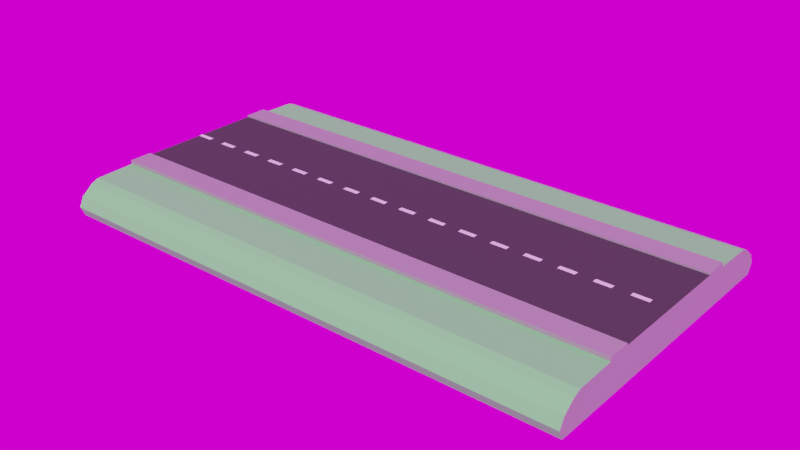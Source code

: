 # Source: Road.blend  (saved by Blender 3.2.14; exported with 4.5.12 LTS)
import bpy
from mathutils import Matrix  # noqa: F401  (used for matrix-valued properties, if any)

bpy.ops.wm.read_factory_settings(use_empty=True)
scene = bpy.context.scene
scene.name = 'Scene'

# ---- collections
col_collection = bpy.data.collections.new('Collection'); scene.collection.children.link(col_collection)

# ---- images (referenced by path relative to the original .blend; pixels are not part of the script)
import os
ASSET_DIR = os.environ.get("B2B_ASSET_DIR", "")  # directory of the original .blend (textures are referenced by path, not embedded)
HERE = os.path.dirname(os.path.abspath(__file__))  # packed textures are extracted next to this script under _unpacked/

def load_image(name, relpath, width, height, colorspace="sRGB"):
    """Load a texture the original file referenced (path relative to the .blend, or extracted next to this script)."""
    p = next((c for c in (os.path.join(HERE, relpath), os.path.join(ASSET_DIR, relpath)) if relpath and os.path.exists(c)), "")
    if p:
        img = bpy.data.images.load(p, check_existing=True)
        img.name = name
    else:  # same state as the original file: an image datablock whose file is absent (Cycles renders it pink)
        img = bpy.data.images.new(name, width, height)
        img.source = "FILE"
        img.filepath = "//" + (relpath or name)
    img.colorspace_settings.name = colorspace
    return img
img_sunrise_exr = load_image('sunrise.exr', 'sunrise.exr', 1024, 1024, 'Linear Rec.709')

# ---- materials (node trees are filled in below, after node groups)
mat_concrete = bpy.data.materials.new('Concrete')
mat_road = bpy.data.materials.new('Road')
mat_grass = bpy.data.materials.new('Grass')
mat_stripes = bpy.data.materials.new('Stripes')

# ---- material node trees
mat_concrete.use_nodes = True; mat_concrete.node_tree.nodes.clear()
_N = mat_concrete.node_tree.nodes; _L = mat_concrete.node_tree.links
n0 = _N.new('ShaderNodeBsdfPrincipled'); n0.name = 'Principled BSDF'; n0.location = (10, 300)
n0.distribution = 'GGX'
n0.subsurface_method = 'RANDOM_WALK_SKIN'
n0.inputs[0].default_value = (0.3111, 0.3111, 0.3111, 1.0)
n0.inputs[3].default_value = 1.45
n0.inputs[27].default_value = (0.0, 0.0, 0.0, 1.0)
n0.inputs[28].default_value = 1.0
n1 = _N.new('ShaderNodeOutputMaterial'); n1.name = 'Material Output'; n1.location = (300, 300)
_L.new(n0.outputs[0], n1.inputs[0])
n1.is_active_output = True
mat_road.use_nodes = True; mat_road.node_tree.nodes.clear()
_N = mat_road.node_tree.nodes; _L = mat_road.node_tree.links
n0 = _N.new('ShaderNodeBsdfPrincipled'); n0.name = 'Principled BSDF'; n0.location = (10, 300)
n0.distribution = 'GGX'
n0.subsurface_method = 'RANDOM_WALK_SKIN'
n0.inputs[0].default_value = (0.04321, 0.04321, 0.04321, 1.0)
n0.inputs[2].default_value = 1.0
n0.inputs[3].default_value = 1.45
n0.inputs[27].default_value = (0.0, 0.0, 0.0, 1.0)
n0.inputs[28].default_value = 1.0
n1 = _N.new('ShaderNodeOutputMaterial'); n1.name = 'Material Output'; n1.location = (300, 300)
_L.new(n0.outputs[0], n1.inputs[0])
n1.is_active_output = True
mat_grass.use_nodes = True; mat_grass.node_tree.nodes.clear()
_N = mat_grass.node_tree.nodes; _L = mat_grass.node_tree.links
n0 = _N.new('ShaderNodeBsdfPrincipled'); n0.name = 'Principled BSDF'; n0.location = (10, 300)
n0.distribution = 'GGX'
n0.subsurface_method = 'RANDOM_WALK_SKIN'
n0.inputs[0].default_value = (0.1733, 0.8, 0.2027, 1.0)
n0.inputs[3].default_value = 1.45
n0.inputs[27].default_value = (0.0, 0.0, 0.0, 1.0)
n0.inputs[28].default_value = 1.0
n1 = _N.new('ShaderNodeOutputMaterial'); n1.name = 'Material Output'; n1.location = (300, 300)
_L.new(n0.outputs[0], n1.inputs[0])
n1.is_active_output = True
mat_stripes.use_nodes = True; mat_stripes.node_tree.nodes.clear()
_N = mat_stripes.node_tree.nodes; _L = mat_stripes.node_tree.links
n0 = _N.new('ShaderNodeBsdfPrincipled'); n0.name = 'Principled BSDF'; n0.location = (10, 300)
n0.distribution = 'GGX'
n0.subsurface_method = 'RANDOM_WALK_SKIN'
n0.inputs[2].default_value = 1.0
n0.inputs[3].default_value = 1.45
n0.inputs[27].default_value = (0.0, 0.0, 0.0, 1.0)
n0.inputs[28].default_value = 1.0
n1 = _N.new('ShaderNodeOutputMaterial'); n1.name = 'Material Output'; n1.location = (300, 300)
_L.new(n0.outputs[0], n1.inputs[0])
n1.is_active_output = True

# ---- world
world_world = bpy.data.worlds.new('World'); scene.world = world_world
world_world.use_nodes = True; world_world.node_tree.nodes.clear()
_N = world_world.node_tree.nodes; _L = world_world.node_tree.links
n0 = _N.new('ShaderNodeOutputWorld'); n0.name = 'World Output'; n0.location = (300, 300)
n1 = _N.new('ShaderNodeBackground'); n1.name = 'Background'; n1.location = (10, 300)
n2 = _N.new('ShaderNodeTexEnvironment'); n2.name = 'Environment Texture'; n2.location = (-280, 275)
n2.image = img_sunrise_exr
_L.new(n1.outputs[0], n0.inputs[0])
_L.new(n2.outputs[0], n1.inputs[0])
n0.is_active_output = True
world_world.color = (0.05088, 0.05088, 0.05088)
world_world.use_sun_shadow = False
world_world.sun_shadow_jitter_overblur = 0.0

# ---- meshes
me_plane_002 = bpy.data.meshes.new('Plane.002')
me_plane_002.from_pydata([(-1.0, -1.0, 0.3724), (1.0, -1.0, 0.3724), (-1.0, 1.0, 0.3724), (1.0, 1.0, 0.3724), (-1.0, 0.7386, 0.3724), (-1.0, -0.7386, 0.3724), (1.0, -0.7386, 0.3724), (1.0, 0.7386, 0.3724), (-1.0, -1.0, 0.1224), (1.0, -1.0, 0.1224), (-1.0, 1.0, 0.1224), (1.0, 1.0, 0.1224), (-1.0, 1.451, 0.004859), (1.0, 1.451, 0.004859), (1.0, -1.451, 0.004859), (-1.0, -1.451, 0.004859), (-1.0, -0.7386, 0.5724), (-1.0, -1.0, 0.5724), (1.0, -1.0, 0.5724), (1.0, 0.7386, 0.5724), (1.0, 1.0, 0.5724), (-1.0, 1.0, 0.5724), (-1.0, 0.7386, 0.5724), (1.0, -0.7386, 0.5724), (-1.0, 1.531, -0.3244), (-1.0, -1.531, -0.3244), (1.0, -1.531, -0.3244), (1.0, 1.531, -0.3244), (-1.0, 1.589, -0.7816), (-1.0, -1.589, -0.7816), (1.0, -1.589, -0.7816), (1.0, 1.589, -0.7816), (-1.0, 1.663, -1.37), (-1.0, -1.663, -1.37), (1.0, -1.663, -1.37), (1.0, 1.663, -1.37), (-1.0, 1.663, -3.574), (-1.0, -1.663, -3.574), (1.0, -1.663, -3.574), (1.0, 1.663, -3.574), (1.0, 1.715, -2.472), (1.0, -1.715, -2.472), (-1.0, -1.715, -2.472), (-1.0, 1.715, -2.472), (-1.0, 0.0274, 0.3724), (-1.0, -0.0274, 0.3724), (1.0, -0.0274, 0.3724), (1.0, 0.0274, 0.3724), (-1.0, 0.0274, 0.3716), (-1.0, -0.0274, 0.3716), (1.0, -0.0274, 0.3716), (1.0, 0.0274, 0.3716), (-0.9375, -0.0274, 0.3716), (-0.875, -0.0274, 0.3716), (-0.8125, -0.0274, 0.3716), (-0.75, -0.0274, 0.3716), (-0.6875, -0.0274, 0.3716), (-0.625, -0.0274, 0.3716), (-0.5625, -0.0274, 0.3716), (-0.5, -0.0274, 0.3716), (-0.4375, -0.0274, 0.3716), (-0.375, -0.0274, 0.3716), (-0.3125, -0.0274, 0.3716), (-0.25, -0.0274, 0.3716), (-0.1875, -0.0274, 0.3716), (-0.125, -0.0274, 0.3716), (-0.0625, -0.0274, 0.3716), (0.0, -0.0274, 0.3716), (0.0625, -0.0274, 0.3716), (0.125, -0.0274, 0.3716), (0.1875, -0.0274, 0.3716), (0.25, -0.0274, 0.3716), (0.3125, -0.0274, 0.3716), (0.375, -0.0274, 0.3716), (0.4375, -0.0274, 0.3716), (0.5, -0.0274, 0.3716), (0.5625, -0.0274, 0.3716), (0.625, -0.0274, 0.3716), (0.6875, -0.0274, 0.3716), (0.75, -0.0274, 0.3716), (0.8125, -0.0274, 0.3716), (0.875, -0.0274, 0.3716), (0.9375, -0.0274, 0.3716), (-0.9375, 0.0274, 0.3716), (-0.875, 0.0274, 0.3716), (-0.8125, 0.0274, 0.3716), (-0.75, 0.0274, 0.3716), (-0.6875, 0.0274, 0.3716), (-0.625, 0.0274, 0.3716), (-0.5625, 0.0274, 0.3716), (-0.5, 0.0274, 0.3716), (-0.4375, 0.0274, 0.3716), (-0.375, 0.0274, 0.3716), (-0.3125, 0.0274, 0.3716), (-0.25, 0.0274, 0.3716), (-0.1875, 0.0274, 0.3716), (-0.125, 0.0274, 0.3716), (-0.0625, 0.0274, 0.3716), (0.0, 0.0274, 0.3716), (0.0625, 0.0274, 0.3716), (0.125, 0.0274, 0.3716), (0.1875, 0.0274, 0.3716), (0.25, 0.0274, 0.3716), (0.3125, 0.0274, 0.3716), (0.375, 0.0274, 0.3716), (0.4375, 0.0274, 0.3716), (0.5, 0.0274, 0.3716), (0.5625, 0.0274, 0.3716), (0.625, 0.0274, 0.3716), (0.6875, 0.0274, 0.3716), (0.75, 0.0274, 0.3716), (0.8125, 0.0274, 0.3716), (0.875, 0.0274, 0.3716), (0.9375, 0.0274, 0.3716)], [], [(3, 20, 19, 7), (4, 22, 21, 2), (6, 50, 82, 81, 80, 79, 78, 77, 76, 75, 74, 73, 72, 71, 70, 69, 68, 67, 66, 65, 64, 63, 62, 61, 60, 59, 58, 57, 56, 55, 54, 53, 52, 49, 5), (11, 13, 12, 10), (9, 14, 13, 11), (10, 12, 15, 8), (4, 2, 10, 8, 0, 5, 45, 44), (6, 1, 9, 11, 3, 7, 47, 46), (8, 15, 14, 9), (3, 11, 10, 2), (0, 8, 9, 1), (13, 27, 24, 12), (22, 19, 20, 21), (17, 18, 23, 16), (0, 17, 16, 5), (7, 19, 22, 4), (2, 21, 20, 3), (1, 18, 17, 0), (5, 16, 23, 6), (6, 23, 18, 1), (26, 30, 31, 27), (14, 26, 27, 13), (15, 25, 26, 14), (12, 24, 25, 15), (31, 35, 32, 28), (24, 28, 29, 25), (27, 31, 28, 24), (25, 29, 30, 26), (41, 38, 39, 40), (29, 33, 34, 30), (30, 34, 35, 31), (28, 32, 33, 29), (38, 37, 36, 39), (43, 36, 37, 42), (40, 39, 36, 43), (42, 37, 38, 41), (33, 42, 41, 34), (35, 40, 43, 32), (32, 43, 42, 33), (34, 41, 40, 35), (7, 4, 48, 83, 84, 85, 86, 87, 88, 89, 90, 91, 92, 93, 94, 95, 96, 97, 98, 99, 100, 101, 102, 103, 104, 105, 106, 107, 108, 109, 110, 111, 112, 113, 51), (49, 52, 83, 48), (82, 50, 51, 113), (52, 53, 84, 83), (53, 54, 85, 84), (54, 55, 86, 85), (55, 56, 87, 86), (56, 57, 88, 87), (57, 58, 89, 88), (58, 59, 90, 89), (59, 60, 91, 90), (60, 61, 92, 91), (61, 62, 93, 92), (62, 63, 94, 93), (63, 64, 95, 94), (64, 65, 96, 95), (65, 66, 97, 96), (66, 67, 98, 97), (67, 68, 99, 98), (68, 69, 100, 99), (69, 70, 101, 100), (70, 71, 102, 101), (71, 72, 103, 102), (72, 73, 104, 103), (73, 74, 105, 104), (74, 75, 106, 105), (75, 76, 107, 106), (76, 77, 108, 107), (77, 78, 109, 108), (78, 79, 110, 109), (79, 80, 111, 110), (80, 81, 112, 111), (81, 82, 113, 112)])
me_plane_002.polygons.foreach_set('material_index', [0, 0, 1, 2, 0, 0, 0, 0, 2, 0, 0, 2, 0, 0, 0, 0, 0, 0, 0, 0, 0, 0, 2, 0, 2, 0, 2, 2, 0, 2, 0, 0, 0, 0, 2, 2, 2, 2, 0, 0, 1, 3, 1, 1, 3, 1, 3, 1, 3, 1, 3, 1, 3, 1, 3, 1, 3, 1, 3, 1, 3, 1, 3, 1, 3, 1, 3, 1, 3, 1, 3, 1, 3])
_uv = me_plane_002.uv_layers.new(name='UVMap')
_uv.uv.foreach_set('vector', [1.0, 1.0, 1.0, 1.0, 1.0, 0.6667, 1.0, 0.6667, 0.0, 0.6667, 0.0, 0.6667, 0.0, 1.0, 0.0, 1.0, 1.0, 0.3333, 1.0, 0.4444, 0.9688, 0.4444, 0.9375, 0.4444, 0.9062, 0.4444, 0.875, 0.4444, 0.8438, 0.4444, 0.8125, 0.4444, 0.7812, 0.4444, 0.75, 0.4444, 0.7188, 0.4444, 0.6875, 0.4444, 0.6562, 0.4444, 0.625, 0.4444, 0.5938, 0.4444, 0.5625, 0.4444, 0.5312, 0.4444, 0.5, 0.4444, 0.4688, 0.4444, 0.4375, 0.4444, 0.4062, 0.4444, 0.375, 0.4444, 0.3438, 0.4444, 0.3125, 0.4444, 0.2812, 0.4444, 0.25, 0.4444, 0.2188, 0.4444, 0.1875, 0.4444, 0.1562, 0.4444, 0.125, 0.4444, 0.09375, 0.4444, 0.0625, 0.4444, 0.03125, 0.4444, 0.0, 0.4444, 0.0, 0.3333, 1.0, 1.0, 1.0, 1.0, 0.0, 1.0, 0.0, 1.0, 1.0, 0.0, 1.0, 0.0, 1.0, 1.0, 1.0, 1.0, 0.0, 1.0, 0.0, 1.0, 0.0, 0.0, 0.0, 0.0, 0.0, 0.6667, 0.0, 1.0, 0.0, 1.0, 0.0, 0.0, 0.0, 0.0, 0.0, 0.3333, 0.0, 0.4444, 0.0, 0.5556, 1.0, 0.3333, 1.0, 0.0, 1.0, 0.0, 1.0, 1.0, 1.0, 1.0, 1.0, 0.6667, 1.0, 0.5556, 1.0, 0.4444, 0.0, 0.0, 0.0, 0.0, 1.0, 0.0, 1.0, 0.0, 1.0, 1.0, 1.0, 1.0, 0.0, 1.0, 0.0, 1.0, 0.0, 0.0, 0.0, 0.0, 1.0, 0.0, 1.0, 0.0, 1.0, 1.0, 1.0, 1.0, 0.0, 1.0, 0.0, 1.0, 0.0, 0.6667, 1.0, 0.6667, 1.0, 1.0, 0.0, 1.0, 0.0, 0.0, 1.0, 0.0, 1.0, 0.3333, 0.0, 0.3333, 0.0, 0.0, 0.0, 0.0, 0.0, 0.3333, 0.0, 0.3333, 1.0, 0.6667, 1.0, 0.6667, 0.0, 0.6667, 0.0, 0.6667, 0.0, 1.0, 0.0, 1.0, 1.0, 1.0, 1.0, 1.0, 1.0, 0.0, 1.0, 0.0, 0.0, 0.0, 0.0, 0.0, 0.0, 0.3333, 0.0, 0.3333, 1.0, 0.3333, 1.0, 0.3333, 1.0, 0.3333, 1.0, 0.3333, 1.0, 0.0, 1.0, 0.0, 1.0, 0.0, 1.0, 0.0, 1.0, 1.0, 1.0, 1.0, 1.0, 0.0, 1.0, 0.0, 1.0, 1.0, 1.0, 1.0, 0.0, 0.0, 0.0, 0.0, 1.0, 0.0, 1.0, 0.0, 0.0, 1.0, 0.0, 1.0, 0.0, 0.0, 0.0, 0.0, 1.0, 1.0, 1.0, 1.0, 0.0, 1.0, 0.0, 1.0, 0.0, 1.0, 0.0, 1.0, 0.0, 0.0, 0.0, 0.0, 1.0, 1.0, 1.0, 1.0, 0.0, 1.0, 0.0, 1.0, 0.0, 0.0, 0.0, 0.0, 1.0, 0.0, 1.0, 0.0, 1.0, 0.0, 1.0, 0.0, 1.0, 1.0, 1.0, 1.0, 0.0, 0.0, 0.0, 0.0, 1.0, 0.0, 1.0, 0.0, 1.0, 0.0, 1.0, 0.0, 1.0, 1.0, 1.0, 1.0, 0.0, 1.0, 0.0, 1.0, 0.0, 0.0, 0.0, 0.0, 1.0, 0.0, 0.0, 0.0, 0.0, 1.0, 1.0, 1.0, 0.0, 1.0, 0.0, 1.0, 0.0, 0.0, 0.0, 0.0, 1.0, 1.0, 1.0, 1.0, 0.0, 1.0, 0.0, 1.0, 0.0, 0.0, 0.0, 0.0, 1.0, 0.0, 1.0, 0.0, 0.0, 0.0, 0.0, 0.0, 1.0, 0.0, 1.0, 0.0, 1.0, 1.0, 1.0, 1.0, 0.0, 1.0, 0.0, 1.0, 0.0, 1.0, 0.0, 1.0, 0.0, 0.0, 0.0, 0.0, 1.0, 0.0, 1.0, 0.0, 1.0, 1.0, 1.0, 1.0, 1.0, 0.6667, 0.0, 0.6667, 0.0, 0.5556, 0.03125, 0.5556, 0.0625, 0.5556, 0.09375, 0.5556, 0.125, 0.5556, 0.1562, 0.5556, 0.1875, 0.5556, 0.2188, 0.5556, 0.25, 0.5556, 0.2812, 0.5556, 0.3125, 0.5556, 0.3438, 0.5556, 0.375, 0.5556, 0.4062, 0.5556, 0.4375, 0.5556, 0.4688, 0.5556, 0.5, 0.5556, 0.5312, 0.5556, 0.5625, 0.5556, 0.5938, 0.5556, 0.625, 0.5556, 0.6562, 0.5556, 0.6875, 0.5556, 0.7188, 0.5556, 0.75, 0.5556, 0.7812, 0.5556, 0.8125, 0.5556, 0.8438, 0.5556, 0.875, 0.5556, 0.9062, 0.5556, 0.9375, 0.5556, 0.9688, 0.5556, 1.0, 0.5556, 0.0, 0.4444, 0.03125, 0.4444, 0.03125, 0.5556, 0.0, 0.5556, 0.9688, 0.4444, 1.0, 0.4444, 1.0, 0.5556, 0.9688, 0.5556, 0.03125, 0.4444, 0.0625, 0.4444, 0.0625, 0.5556, 0.03125, 0.5556, 0.0625, 0.4444, 0.09375, 0.4444, 0.09375, 0.5556, 0.0625, 0.5556, 0.09375, 0.4444, 0.125, 0.4444, 0.125, 0.5556, 0.09375, 0.5556, 0.125, 0.4444, 0.1562, 0.4444, 0.1562, 0.5556, 0.125, 0.5556, 0.1562, 0.4444, 0.1875, 0.4444, 0.1875, 0.5556, 0.1562, 0.5556, 0.1875, 0.4444, 0.2188, 0.4444, 0.2188, 0.5556, 0.1875, 0.5556, 0.2188, 0.4444, 0.25, 0.4444, 0.25, 0.5556, 0.2188, 0.5556, 0.25, 0.4444, 0.2812, 0.4444, 0.2812, 0.5556, 0.25, 0.5556, 0.2812, 0.4444, 0.3125, 0.4444, 0.3125, 0.5556, 0.2812, 0.5556, 0.3125, 0.4444, 0.3438, 0.4444, 0.3438, 0.5556, 0.3125, 0.5556, 0.3438, 0.4444, 0.375, 0.4444, 0.375, 0.5556, 0.3438, 0.5556, 0.375, 0.4444, 0.4062, 0.4444, 0.4062, 0.5556, 0.375, 0.5556, 0.4062, 0.4444, 0.4375, 0.4444, 0.4375, 0.5556, 0.4062, 0.5556, 0.4375, 0.4444, 0.4688, 0.4444, 0.4688, 0.5556, 0.4375, 0.5556, 0.4688, 0.4444, 0.5, 0.4444, 0.5, 0.5556, 0.4688, 0.5556, 0.5, 0.4444, 0.5312, 0.4444, 0.5312, 0.5556, 0.5, 0.5556, 0.5312, 0.4444, 0.5625, 0.4444, 0.5625, 0.5556, 0.5312, 0.5556, 0.5625, 0.4444, 0.5938, 0.4444, 0.5938, 0.5556, 0.5625, 0.5556, 0.5938, 0.4444, 0.625, 0.4444, 0.625, 0.5556, 0.5938, 0.5556, 0.625, 0.4444, 0.6562, 0.4444, 0.6562, 0.5556, 0.625, 0.5556, 0.6562, 0.4444, 0.6875, 0.4444, 0.6875, 0.5556, 0.6562, 0.5556, 0.6875, 0.4444, 0.7188, 0.4444, 0.7188, 0.5556, 0.6875, 0.5556, 0.7188, 0.4444, 0.75, 0.4444, 0.75, 0.5556, 0.7188, 0.5556, 0.75, 0.4444, 0.7812, 0.4444, 0.7812, 0.5556, 0.75, 0.5556, 0.7812, 0.4444, 0.8125, 0.4444, 0.8125, 0.5556, 0.7812, 0.5556, 0.8125, 0.4444, 0.8438, 0.4444, 0.8438, 0.5556, 0.8125, 0.5556, 0.8438, 0.4444, 0.875, 0.4444, 0.875, 0.5556, 0.8438, 0.5556, 0.875, 0.4444, 0.9062, 0.4444, 0.9062, 0.5556, 0.875, 0.5556, 0.9062, 0.4444, 0.9375, 0.4444, 0.9375, 0.5556, 0.9062, 0.5556, 0.9375, 0.4444, 0.9688, 0.4444, 0.9688, 0.5556, 0.9375, 0.5556])
me_plane_002.materials.append(mat_concrete)
me_plane_002.materials.append(mat_road)
me_plane_002.materials.append(mat_grass)
me_plane_002.materials.append(mat_stripes)
me_plane_002.update()

# ---- objects
ob_cestabase = bpy.data.objects.new('CestaBase', me_plane_002)

# ---- transforms, parenting, visibility, modifiers, constraints
ob_cestabase.location = (0.0, 0.0, 3.598)
ob_cestabase.scale = (30.0, 10.0, 1.0)

# ---- collection membership
col_collection.objects.link(ob_cestabase)

# ---- scene / render settings (as saved in the file)
scene.frame_start = 1; scene.frame_end = 250; scene.frame_set(1)
scene.render.engine = 'CYCLES'
scene.render.resolution_percentage = 50
scene.render.film_transparent = True
scene.cycles.samples = 32
scene.cycles.sampling_pattern = 'TABULATED_SOBOL'
scene.cycles.use_light_tree = False
scene.view_settings.view_transform = 'Filmic'
bpy.context.view_layer.update()

# ---- added for rendering (the .blend has no active camera and no usable light): camera, sun
cam_auto = bpy.data.cameras.new('AutoCamera')
cam_auto.lens = 50.0
cam_auto.sensor_width = 36.0
cam_auto.clip_end = 1124.23
ob_auto_camera = bpy.data.objects.new('AutoCamera', cam_auto)
scene.collection.objects.link(ob_auto_camera)
ob_auto_camera.location = (64.0588, -76.8705, 53.3443)
ob_auto_camera.rotation_euler = (1.09748, -7.21219e-08, 0.694738)
scene.camera = ob_auto_camera
light_auto_sun = bpy.data.lights.new('AutoSun', 'SUN')
light_auto_sun.energy = 3.0
light_auto_sun.angle = 0.0523599
ob_auto_sun = bpy.data.objects.new('AutoSun', light_auto_sun)
scene.collection.objects.link(ob_auto_sun)
ob_auto_sun.rotation_euler = (0.872665, 0.174533, 0.523599)
bpy.context.view_layer.update()
